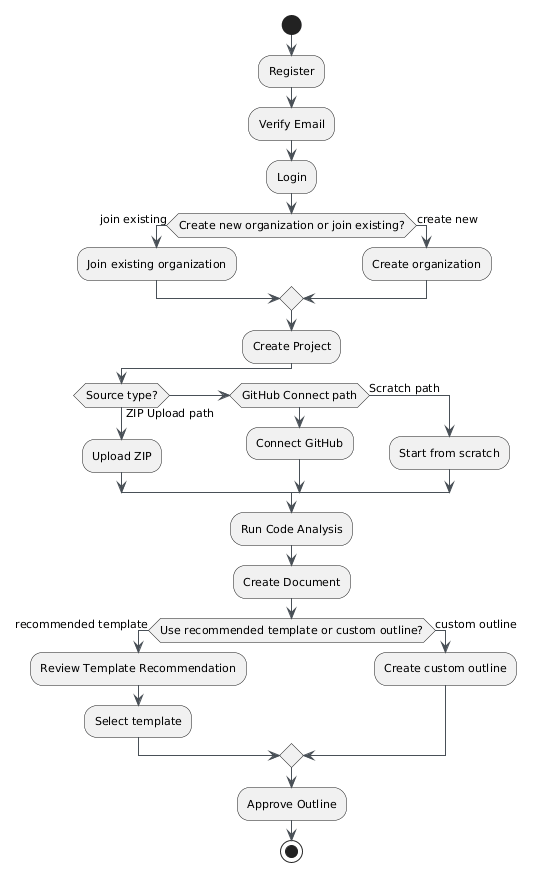

The diagram above was rendered by PlantUML. Its source (embedded in the PNG):
@startuml
skinparam backgroundColor white
skinparam classBackgroundColor #F8F9FA
skinparam classBorderColor #6C757D
skinparam arrowColor #495057
skinparam defaultFontName Arial
skinparam defaultFontSize 11

start
:Register;
:Verify Email;
:Login;

if (Create new organization or join existing?) then (join existing)
  :Join existing organization;
else (create new)
  :Create organization;
endif

:Create Project;

if (Source type?) then (ZIP Upload path)
  :Upload ZIP;
elseif (GitHub Connect path)
  :Connect GitHub;
else (Scratch path)
  :Start from scratch;
endif

:Run Code Analysis;
:Create Document;

if (Use recommended template or custom outline?) then (recommended template)
  :Review Template Recommendation;
  :Select template;
else (custom outline)
  :Create custom outline;
endif

:Approve Outline;
stop
@enduml